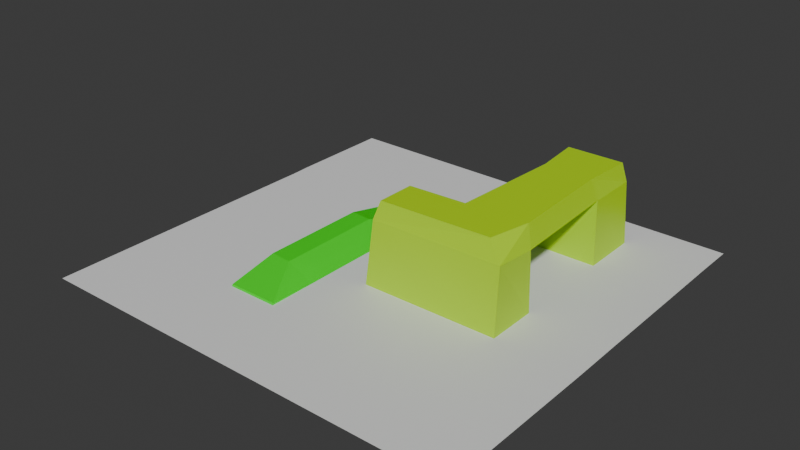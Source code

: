# Source: map_slopes.blend  (saved by Blender 4.2.66; exported with 4.5.12 LTS)
import bpy
from mathutils import Matrix  # noqa: F401  (used for matrix-valued properties, if any)

bpy.ops.wm.read_factory_settings(use_empty=True)
scene = bpy.context.scene
scene.name = 'Scene'

# ---- collections
col_collection = bpy.data.collections.new('Collection'); scene.collection.children.link(col_collection)

# ---- materials (node trees are filled in below, after node groups)
mat_material_002 = bpy.data.materials.new('Material.002')
mat_material_001 = bpy.data.materials.new('Material.001')
mat_material = bpy.data.materials.new('Material')
mat_material.alpha_threshold = 0.0
mat_material.use_transparent_shadow = False
mat_material.roughness = 0.5
mat_material.line_color = (0.0, 0.0, 0.0, 1.0)
mat_material_003 = bpy.data.materials.new('Material.003')

# ---- material node trees
mat_material_002.use_nodes = True; mat_material_002.node_tree.nodes.clear()
_N = mat_material_002.node_tree.nodes; _L = mat_material_002.node_tree.links
n0 = _N.new('ShaderNodeBsdfPrincipled'); n0.name = 'Principled BSDF'; n0.location = (10, 300)
n0.inputs[0].default_value = (0.01867, 0.8003, 0.0, 1.0)
n1 = _N.new('ShaderNodeOutputMaterial'); n1.name = 'Material Output'; n1.location = (300, 300)
_L.new(n0.outputs[0], n1.inputs[0])
n1.is_active_output = True
mat_material_001.use_nodes = True; mat_material_001.node_tree.nodes.clear()
_N = mat_material_001.node_tree.nodes; _L = mat_material_001.node_tree.links
n0 = _N.new('ShaderNodeBsdfPrincipled'); n0.name = 'Principled BSDF'; n0.location = (10, 300)
n0.inputs[0].default_value = (0.4729, 0.8007, 0.0, 1.0)
n1 = _N.new('ShaderNodeOutputMaterial'); n1.name = 'Material Output'; n1.location = (300, 300)
_L.new(n0.outputs[0], n1.inputs[0])
n1.is_active_output = True
mat_material.use_nodes = True; mat_material.node_tree.nodes.clear()
_N = mat_material.node_tree.nodes; _L = mat_material.node_tree.links
n0 = _N.new('ShaderNodeOutputMaterial'); n0.name = 'Material Output'; n0.location = (300, 300)
n1 = _N.new('ShaderNodeBsdfPrincipled'); n1.name = 'Principled BSDF'; n1.location = (10, 300)
n1.inputs[3].default_value = 1.45
_L.new(n1.outputs[0], n0.inputs[0])
n0.is_active_output = True
mat_material_003.use_nodes = True; mat_material_003.node_tree.nodes.clear()
_N = mat_material_003.node_tree.nodes; _L = mat_material_003.node_tree.links
n0 = _N.new('ShaderNodeBsdfPrincipled'); n0.name = 'Principled BSDF'; n0.location = (10, 300)
n0.inputs[0].default_value = (0.4729, 0.8007, 0.0, 1.0)
n1 = _N.new('ShaderNodeOutputMaterial'); n1.name = 'Material Output'; n1.location = (300, 300)
_L.new(n0.outputs[0], n1.inputs[0])
n1.is_active_output = True

# ---- world
world_world = bpy.data.worlds.new('World'); scene.world = world_world
world_world.use_nodes = True; world_world.node_tree.nodes.clear()
_N = world_world.node_tree.nodes; _L = world_world.node_tree.links
n0 = _N.new('ShaderNodeOutputWorld'); n0.name = 'World Output'; n0.location = (300, 300)
n1 = _N.new('ShaderNodeBackground'); n1.name = 'Background'; n1.location = (10, 300)
n1.inputs[0].default_value = (0.05088, 0.05088, 0.05088, 1.0)
_L.new(n1.outputs[0], n0.inputs[0])
n0.is_active_output = True
world_world.color = (0.05088, 0.05088, 0.05088)
world_world.sun_shadow_jitter_overblur = 0.0

# ---- meshes
me_ground = bpy.data.meshes.new('Ground')
me_ground.from_pydata([(-1.0, -1.0, -1.0), (-0.9709, -0.9928, -0.9279), (-1.0, 1.0, -1.0), (-0.9709, 0.9928, -0.9279), (7.046, -1.0, -1.0), (7.016, -0.9928, -0.9279), (7.046, 1.0, -1.0), (7.016, 0.9928, -0.9279), (5.163, 1.0, -1.0), (0.8822, 1.0, -1.0), (0.932, -0.06161, -0.4851), (5.182, -0.06161, -0.4851), (0.8822, -1.0, -1.0), (5.163, -1.0, -1.0), (5.115, -0.9237, -0.4851), (0.8647, -0.9237, -0.4851), (-3.769, 1.755, -1.0), (-3.743, 1.781, -0.8534), (-3.769, 3.755, -1.0), (-3.743, 3.729, -0.8534), (-1.769, 1.755, -1.0), (-1.795, 1.781, -0.8534), (-1.769, 3.755, -1.0), (-1.795, 3.729, -0.8534), (2.006, 2.453, -1.0), (2.217, 2.958, 2.274), (1.965, 7.85, -1.0), (1.955, 7.635, 2.274), (4.006, 2.468, -1.0), (3.744, 2.949, 2.274), (3.965, 7.866, -1.0), (3.566, 7.292, 2.274), (1.986, 5.151, -1.0), (2.101, 5.221, 2.274), (2.197, 7.929, 1.494), (2.218, 5.231, 1.494), (-2.273, 5.496, 2.274), (-2.225, 7.433, 2.274), (-2.266, 7.699, 1.494), (-2.459, 5.259, 1.494), (-4.104, 5.317, 2.274), (-4.121, 7.551, 2.274), (-4.314, 7.683, 1.494), (-4.507, 5.243, 1.494), (-2.147, 5.12, -1.0), (-2.168, 7.819, -1.0), (-4.393, 5.102, -1.0), (-4.414, 7.801, -1.0), (-3.737, 0.9756, -1.0), (-1.737, 0.9756, -1.0), (-3.798, -1.029, -1.0), (-1.798, -1.029, -1.0), (0.1186, 3.104, -1.0), (7.187, 2.468, -1.0), (7.146, 7.866, -1.0), (10.47, -1.0, -1.0), (10.47, 1.0, -1.0), (10.47, 2.468, -1.0), (10.47, 7.866, -1.0), (-1.0, -5.946, -1.0), (7.046, -5.946, -1.0), (0.8822, -5.946, -1.0), (5.163, -5.946, -1.0), (-3.798, -5.975, -1.0), (-1.798, -5.975, -1.0), (10.47, -5.946, -1.0), (-5.984, 1.755, -1.0), (-5.984, 3.755, -1.0), (-5.984, 5.102, -1.0), (-5.984, 7.801, -1.0), (-5.984, 0.9756, -1.0), (-5.984, -1.029, -1.0), (-5.984, -5.975, -1.0), (1.965, 11.03, -1.0), (3.965, 11.05, -1.0), (-2.168, 11.0, -1.0), (-4.414, 10.98, -1.0), (7.146, 11.05, -1.0), (10.47, 11.05, -1.0), (-5.984, 10.98, -1.0), (3.769, 7.835, 1.539), (3.868, 2.711, 1.546), (2.12, 2.725, 1.638)], [], [(0, 1, 3, 2), (8, 11, 7, 6), (6, 7, 5, 4), (12, 15, 1, 0), (10, 3, 1, 15), (7, 11, 14, 5), (11, 10, 15, 14), (4, 5, 14, 13), (13, 14, 15, 12), (2, 3, 10, 9), (9, 10, 11, 8), (16, 17, 19, 18), (18, 19, 23, 22), (22, 23, 21, 20), (20, 21, 17, 16), (23, 19, 17, 21), (27, 34, 38, 37), (26, 34, 80, 30), (30, 80, 81, 28), (28, 81, 82, 24), (31, 27, 33, 25, 29), (24, 82, 35, 32), (32, 35, 34, 26), (39, 36, 40, 43), (33, 27, 37, 36), (35, 33, 36, 39), (34, 35, 39, 38), (43, 40, 41, 42), (36, 37, 41, 40), (39, 43, 46, 44), (37, 38, 42, 41), (43, 42, 47, 46), (38, 39, 44, 45), (42, 38, 45, 47), (22, 44, 46, 18), (26, 45, 44, 32), (32, 44, 22, 52, 24), (20, 16, 48, 49), (49, 48, 50, 51), (2, 49, 51, 0), (8, 28, 24, 9), (2, 9, 24, 52), (22, 20, 2, 52), (49, 2, 20), (30, 28, 53, 54), (6, 53, 28, 8), (53, 6, 56, 57), (54, 53, 57, 58), (6, 4, 55, 56), (51, 50, 63, 64), (55, 4, 60, 65), (12, 0, 59, 61), (4, 13, 62, 60), (13, 12, 61, 62), (0, 51, 64, 59), (46, 47, 69, 68), (48, 16, 66, 70), (63, 50, 71, 72), (16, 18, 67, 66), (18, 46, 68, 67), (50, 48, 70, 71), (30, 54, 77, 74), (26, 30, 74, 73), (47, 45, 75, 76), (45, 26, 73, 75), (69, 47, 76, 79), (54, 58, 78, 77), (80, 34, 27, 31), (81, 80, 31, 29), (35, 82, 25, 33), (82, 81, 29, 25)])
me_ground.polygons.foreach_set('material_index', [0, 0, 0, 0, 0, 0, 0, 0, 0, 0, 0, 1, 1, 1, 1, 1, 1, 1, 1, 1, 1, 1, 1, 1, 1, 1, 1, 1, 1, 1, 1, 1, 1, 1, 2, 2, 2, 2, 2, 2, 2, 2, 2, 2, 2, 2, 2, 2, 2, 2, 2, 2, 2, 2, 2, 2, 2, 2, 2, 2, 2, 2, 2, 2, 2, 2, 2, 1, 1, 1, 1])
_uv = me_ground.uv_layers.new(name='UVMap')
_uv.uv.foreach_set('vector', [0.375, 0.0, 0.625, 0.0, 0.625, 0.25, 0.375, 0.25, 0.375, 0.4167, 0.625, 0.4167, 0.625, 0.5, 0.375, 0.5, 0.375, 0.5, 0.625, 0.5, 0.625, 0.75, 0.375, 0.75, 0.375, 0.9167, 0.625, 0.9167, 0.625, 1.0, 0.375, 1.0, 0.7917, 0.5, 0.875, 0.5, 0.875, 0.75, 0.7917, 0.75, 0.625, 0.5, 0.7083, 0.5, 0.7083, 0.75, 0.625, 0.75, 0.7083, 0.5, 0.7917, 0.5, 0.7917, 0.75, 0.7083, 0.75, 0.375, 0.75, 0.625, 0.75, 0.625, 0.8333, 0.375, 0.8333, 0.375, 0.8333, 0.625, 0.8333, 0.625, 0.9167, 0.375, 0.9167, 0.375, 0.25, 0.625, 0.25, 0.625, 0.3333, 0.375, 0.3333, 0.375, 0.3333, 0.625, 0.3333, 0.625, 0.4167, 0.375, 0.4167, 0.375, 0.0, 0.625, 0.0, 0.625, 0.25, 0.375, 0.25, 0.375, 0.25, 0.625, 0.25, 0.625, 0.5, 0.375, 0.5, 0.375, 0.5, 0.625, 0.5, 0.625, 0.75, 0.375, 0.75, 0.375, 0.75, 0.625, 0.75, 0.625, 1.0, 0.375, 1.0, 0.625, 0.5, 0.875, 0.5, 0.875, 0.75, 0.625, 0.75, 0.625, 0.25, 0.5, 0.25, 0.5, 0.25, 0.625, 0.25, 0.375, 0.25, 0.5, 0.25, 0.5689, 0.5, 0.375, 0.5, 0.375, 0.5, 0.5689, 0.5, 0.5694, 0.75, 0.375, 0.75, 0.375, 0.75, 0.5694, 0.75, 0.5764, 1.0, 0.375, 1.0, 0.625, 0.5, 0.875, 0.5, 0.875, 0.625, 0.875, 0.75, 0.625, 0.75, 0.375, 0.0, 0.5764, 0.0, 0.5, 0.125, 0.375, 0.125, 0.375, 0.125, 0.5, 0.125, 0.5, 0.25, 0.375, 0.25, 0.5, 0.125, 0.625, 0.125, 0.625, 0.125, 0.5, 0.125, 0.875, 0.625, 0.875, 0.5, 0.875, 0.5, 0.875, 0.625, 0.5, 0.125, 0.625, 0.125, 0.625, 0.125, 0.5, 0.125, 0.5, 0.25, 0.5, 0.125, 0.5, 0.125, 0.5, 0.25, 0.5, 0.125, 0.625, 0.125, 0.625, 0.25, 0.5, 0.25, 0.875, 0.625, 0.875, 0.5, 0.875, 0.5, 0.875, 0.625, 0.5, 0.125, 0.5, 0.125, 0.5, 0.125, 0.5, 0.125, 0.625, 0.25, 0.5, 0.25, 0.5, 0.25, 0.625, 0.25, 0.5, 0.125, 0.5, 0.25, 0.5, 0.25, 0.5, 0.125, 0.5, 0.25, 0.5, 0.125, 0.5, 0.125, 0.5, 0.25, 0.5, 0.25, 0.5, 0.25, 0.5, 0.25, 0.5, 0.25, 0.375, 0.5, 0.5, 0.125, 0.5, 0.125, 0.375, 0.25, 0.375, 0.25, 0.5, 0.25, 0.5, 0.125, 0.375, 0.125, 0.375, 0.125, 0.5, 0.125, 0.375, 0.5, 0.375, 0.25, 0.375, 0.0, 0.375, 0.75, 0.375, 1.0, 0.375, 1.0, 0.375, 0.75, 0.375, 0.75, 0.375, 1.0, 0.375, 1.0, 0.375, 0.75, 0.375, 0.25, 0.375, 0.75, 0.375, 0.75, 0.375, 0.0, 0.375, 0.4167, 0.375, 0.75, 0.375, 1.0, 0.375, 0.3333, 0.375, 0.25, 0.375, 0.3333, 0.375, 0.0, 0.375, 0.25, 0.375, 0.5, 0.375, 0.75, 0.375, 0.25, 0.375, 0.25, 0.375, 0.75, 0.375, 0.25, 0.375, 0.75, 0.375, 0.5, 0.375, 0.75, 0.375, 0.75, 0.375, 0.5, 0.375, 0.5, 0.375, 0.75, 0.375, 0.75, 0.375, 0.4167, 0.375, 0.75, 0.375, 0.5, 0.375, 0.5, 0.375, 0.75, 0.375, 0.5, 0.375, 0.75, 0.375, 0.75, 0.375, 0.5, 0.375, 0.5, 0.375, 0.75, 0.375, 0.75, 0.375, 0.5, 0.375, 0.75, 0.375, 1.0, 0.375, 1.0, 0.375, 0.75, 0.375, 0.75, 0.375, 0.75, 0.375, 0.75, 0.375, 0.75, 0.375, 0.9167, 0.375, 1.0, 0.375, 1.0, 0.375, 0.9167, 0.375, 0.75, 0.375, 0.8333, 0.375, 0.8333, 0.375, 0.75, 0.375, 0.8333, 0.375, 0.9167, 0.375, 0.9167, 0.375, 0.8333, 0.375, 0.0, 0.375, 0.75, 0.375, 0.75, 0.375, 0.0, 0.5, 0.125, 0.5, 0.25, 0.5, 0.25, 0.5, 0.125, 0.375, 1.0, 0.375, 1.0, 0.375, 1.0, 0.375, 1.0, 0.375, 1.0, 0.375, 1.0, 0.375, 1.0, 0.375, 1.0, 0.375, 0.0, 0.375, 0.25, 0.375, 0.25, 0.375, 0.0, 0.375, 0.25, 0.5, 0.125, 0.5, 0.125, 0.375, 0.25, 0.375, 1.0, 0.375, 1.0, 0.375, 1.0, 0.375, 1.0, 0.375, 0.5, 0.375, 0.5, 0.375, 0.5, 0.375, 0.5, 0.375, 0.25, 0.375, 0.5, 0.375, 0.5, 0.375, 0.25, 0.5, 0.25, 0.5, 0.25, 0.5, 0.25, 0.5, 0.25, 0.5, 0.25, 0.375, 0.25, 0.375, 0.25, 0.5, 0.25, 0.5, 0.25, 0.5, 0.25, 0.5, 0.25, 0.5, 0.25, 0.375, 0.5, 0.375, 0.5, 0.375, 0.5, 0.375, 0.5, 0.5689, 0.5, 0.5, 0.25, 0.625, 0.25, 0.625, 0.5, 0.5694, 0.75, 0.5689, 0.5, 0.625, 0.5, 0.625, 0.75, 0.5, 0.125, 0.5764, 0.0, 0.625, 0.0, 0.625, 0.125, 0.5764, 1.0, 0.5694, 0.75, 0.625, 0.75, 0.625, 1.0])
me_ground.materials.append(mat_material_002)
me_ground.materials.append(mat_material_001)
me_ground.materials.append(mat_material)
me_ground.materials.append(mat_material_003)
me_ground.update()

# ---- objects
ob_ground = bpy.data.objects.new('Ground', me_ground)

# ---- transforms, parenting, visibility, modifiers, constraints
ob_ground.location = (-2.707, 0.5066, 1.0)
ob_ground.rotation_euler = (0.0, -0.0, -1.571)

# ---- collection membership
col_collection.objects.link(ob_ground)

# ---- scene / render settings (as saved in the file)
scene.frame_start = 1; scene.frame_end = 250; scene.frame_set(1)
scene.render.engine = 'BLENDER_EEVEE_NEXT'
bpy.context.view_layer.update()

# ---- added for rendering (the .blend has no active camera and no usable light): camera, sun
cam_auto = bpy.data.cameras.new('AutoCamera')
cam_auto.lens = 50.0
cam_auto.sensor_width = 36.0
cam_auto.clip_end = 1000.0
ob_auto_camera = bpy.data.objects.new('AutoCamera', cam_auto)
scene.collection.objects.link(ob_auto_camera)
ob_auto_camera.location = (21.9451, -28.2772, 19.3295)
ob_auto_camera.rotation_euler = (1.09748, -7.21219e-08, 0.694738)
scene.camera = ob_auto_camera
light_auto_sun = bpy.data.lights.new('AutoSun', 'SUN')
light_auto_sun.energy = 3.0
light_auto_sun.angle = 0.0523599
ob_auto_sun = bpy.data.objects.new('AutoSun', light_auto_sun)
scene.collection.objects.link(ob_auto_sun)
ob_auto_sun.rotation_euler = (0.872665, 0.174533, 0.523599)
bpy.context.view_layer.update()
